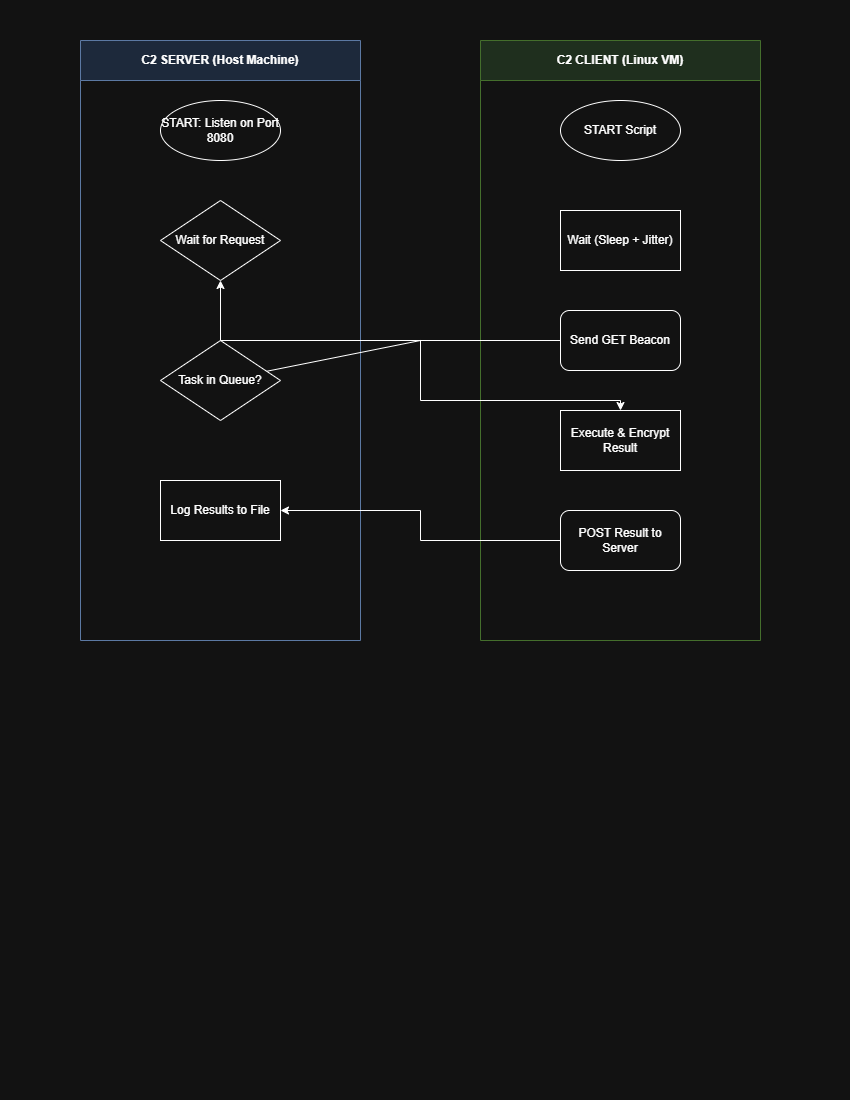

The diagram above was exported from draw.io. Its source (the exported page's mxGraphModel, read from the mxfile embedded in the PNG):
<mxGraphModel dx="1558" dy="642" grid="1" gridSize="10" guides="1" tooltips="1" connect="1" arrows="1" fold="1" page="1" pageScale="1" pageWidth="850" pageHeight="1100" math="0" shadow="0">
  <root>
    <mxCell id="0" />
    <mxCell id="1" parent="0" />
    <mxCell id="2" parent="1" style="swimlane;whiteSpace=wrap;html=1;startSize=40;fillColor=#dae8fc;strokeColor=#6c8ebf;" value="C2 SERVER (Host Machine)" vertex="1">
      <mxGeometry height="600" width="280" x="80" y="40" as="geometry" />
    </mxCell>
    <mxCell id="3" parent="2" style="ellipse;whiteSpace=wrap;html=1;" value="START: Listen on Port 8080" vertex="1">
      <mxGeometry height="60" width="120" x="80" y="60" as="geometry" />
    </mxCell>
    <mxCell id="4" parent="2" style="rhombus;whiteSpace=wrap;html=1;" value="Wait for Request" vertex="1">
      <mxGeometry height="80" width="120" x="80" y="160" as="geometry" />
    </mxCell>
    <mxCell id="5" parent="2" style="rhombus;whiteSpace=wrap;html=1;" value="Task in Queue?" vertex="1">
      <mxGeometry height="80" width="120" x="80" y="300" as="geometry" />
    </mxCell>
    <mxCell id="6" parent="2" style="rounded=0;whiteSpace=wrap;html=1;" value="Log Results to File" vertex="1">
      <mxGeometry height="60" width="120" x="80" y="440" as="geometry" />
    </mxCell>
    <mxCell id="7" parent="1" style="swimlane;whiteSpace=wrap;html=1;startSize=40;fillColor=#d5e8d4;strokeColor=#82b366;" value="C2 CLIENT (Linux VM)" vertex="1">
      <mxGeometry height="600" width="280" x="480" y="40" as="geometry" />
    </mxCell>
    <mxCell id="8" parent="7" style="ellipse;whiteSpace=wrap;html=1;" value="START Script" vertex="1">
      <mxGeometry height="60" width="120" x="80" y="60" as="geometry" />
    </mxCell>
    <mxCell id="9" parent="7" style="rounded=0;whiteSpace=wrap;html=1;" value="Wait (Sleep + Jitter)" vertex="1">
      <mxGeometry height="60" width="120" x="80" y="170" as="geometry" />
    </mxCell>
    <mxCell id="10" parent="7" style="rounded=1;whiteSpace=wrap;html=1;" value="Send GET Beacon" vertex="1">
      <mxGeometry height="60" width="120" x="80" y="270" as="geometry" />
    </mxCell>
    <mxCell id="11" parent="7" style="rounded=0;whiteSpace=wrap;html=1;" value="Execute &amp; Encrypt Result" vertex="1">
      <mxGeometry height="60" width="120" x="80" y="370" as="geometry" />
    </mxCell>
    <mxCell id="12" parent="7" style="rounded=1;whiteSpace=wrap;html=1;" value="POST Result to Server" vertex="1">
      <mxGeometry height="60" width="120" x="80" y="470" as="geometry" />
    </mxCell>
    <mxCell id="13" edge="1" parent="1" source="10" style="edgeStyle=orthogonalEdgeStyle;rounded=0;orthogonalLoop=1;jettySize=auto;html=1;" target="4">
      <mxGeometry relative="1" as="geometry" />
    </mxCell>
    <mxCell id="14" edge="1" parent="1" source="5" style="edgeStyle=orthogonalEdgeStyle;rounded=0;orthogonalLoop=1;jettySize=auto;html=1;" target="11">
      <mxGeometry relative="1" as="geometry">
        <Array as="points">
          <mxPoint x="420" y="340" />
          <mxPoint x="420" y="400" />
        </Array>
      </mxGeometry>
    </mxCell>
    <mxCell id="15" edge="1" parent="1" source="12" style="edgeStyle=orthogonalEdgeStyle;rounded=0;orthogonalLoop=1;jettySize=auto;html=1;" target="6">
      <mxGeometry relative="1" as="geometry" />
    </mxCell>
  </root>
</mxGraphModel>